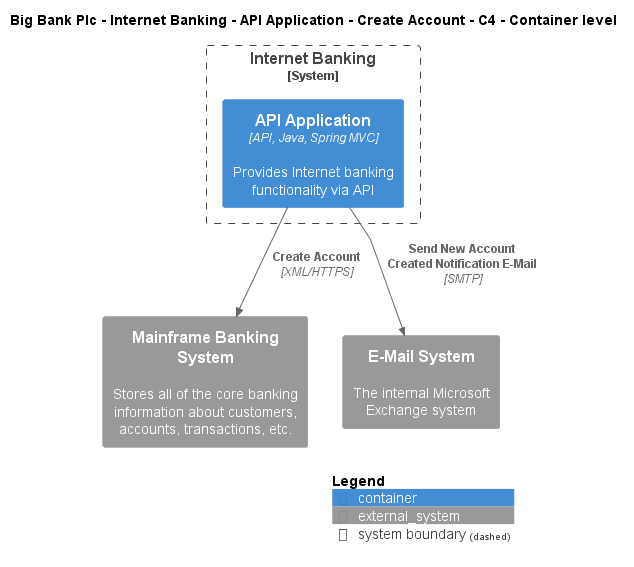

The diagram above was rendered by PlantUML. Its source (embedded in the PNG):
@startuml
!include ..\..\..\..\..\..\..\.c4s\C4_Container.puml

AddElementTag("c4interflow:lifecycle:new", $bgColor=green, $fontColor=#ffffff, $borderColor=green, $shadowing="False")
AddElementTag("c4interflow:lifecycle:changed", $bgColor=orange, $fontColor=#ffffff, $borderColor=orange, $shadowing="False")
AddElementTag("c4interflow:lifecycle:removed", $bgColor=red, $fontColor=#ffffff, $borderColor=red, $shadowing="False")

AddRelTag("c4interflow:lifecycle:new", $textColor=green, $lineColor=green)
AddRelTag("c4interflow:lifecycle:changed", $textColor=orange, $lineColor=orange)
AddRelTag("c4interflow:lifecycle:removed", $textColor=red, $lineColor=red)

SHOW_PERSON_PORTRAIT()
LAYOUT_TOP_DOWN()

skinparam linetype polyline

title Big Bank Plc - Internet Banking - API Application - Create Account - C4 - Container level


System_Boundary(BigBankPlc.SoftwareSystems.InternetBanking, "Internet Banking") {
    Container(BigBankPlc.SoftwareSystems.InternetBanking.Containers.APIApplication, "API Application", "API, Java, Spring MVC", "Provides Internet banking functionality via API")
}
System_Ext(BigBankPlc.SoftwareSystems.MainframeBankingSystem, "Mainframe Banking System", "Stores all of the core banking information about customers, accounts, transactions, etc.")
System_Ext(BigBankPlc.SoftwareSystems.EMailSystem, "E-Mail System", "The internal Microsoft Exchange system")

Rel(BigBankPlc.SoftwareSystems.InternetBanking.Containers.APIApplication, BigBankPlc.SoftwareSystems.MainframeBankingSystem, "Create Account", "XML/HTTPS", $tags="protocol:xml/https")
Rel(BigBankPlc.SoftwareSystems.InternetBanking.Containers.APIApplication, BigBankPlc.SoftwareSystems.EMailSystem, "Send New Account Created Notification E-Mail", "SMTP", $tags="protocol:smtp")


SHOW_LEGEND()
@enduml